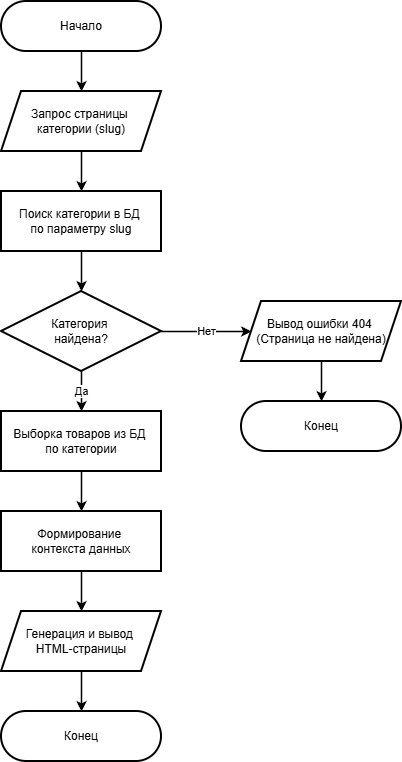

The diagram above was exported from draw.io. Its source (the exported page's mxGraphModel, read from the mxfile embedded in the PNG):
<mxGraphModel dx="907" dy="793" grid="1" gridSize="10" guides="1" tooltips="1" connect="1" arrows="1" fold="1" page="1" pageScale="1" pageWidth="827" pageHeight="1169" math="0" shadow="0">
  <root>
    <mxCell id="0" />
    <mxCell id="1" parent="0" />
    <mxCell id="start" parent="1" style="rounded=1;whiteSpace=wrap;html=1;arcSize=50;strokeWidth=2;" value="Начало" vertex="1">
      <mxGeometry height="50" width="160" x="320" y="40" as="geometry" />
    </mxCell>
    <mxCell id="input_req" parent="1" style="shape=parallelogram;perimeter=parallelogramPerimeter;whiteSpace=wrap;html=1;fixedSize=1;strokeWidth=2;" value="Запрос страницы&amp;nbsp;&lt;br&gt;категории (slug)" vertex="1">
      <mxGeometry height="60" width="160" x="320" y="130" as="geometry" />
    </mxCell>
    <mxCell id="get_cat" parent="1" style="rounded=0;whiteSpace=wrap;html=1;strokeWidth=2;" value="Поиск категории в БД&amp;nbsp;&lt;br&gt;по параметру slug" vertex="1">
      <mxGeometry height="60" width="160" x="320" y="230" as="geometry" />
    </mxCell>
    <mxCell id="check_found" parent="1" style="rhombus;whiteSpace=wrap;html=1;strokeWidth=2;" value="Категория&amp;nbsp;&lt;br&gt;найдена?" vertex="1">
      <mxGeometry height="80" width="160" x="320" y="330" as="geometry" />
    </mxCell>
    <mxCell id="err_404" parent="1" style="shape=parallelogram;perimeter=parallelogramPerimeter;whiteSpace=wrap;html=1;fixedSize=1;strokeWidth=2;" value="Вывод ошибки 404&amp;nbsp;&lt;br&gt;(Страница не найдена)" vertex="1">
      <mxGeometry height="60" width="160" x="560" y="340" as="geometry" />
    </mxCell>
    <mxCell id="end_404" parent="1" style="rounded=1;whiteSpace=wrap;html=1;arcSize=50;strokeWidth=2;" value="Конец" vertex="1">
      <mxGeometry height="50" width="160" x="560" y="440" as="geometry" />
    </mxCell>
    <mxCell id="get_prods" parent="1" style="rounded=0;whiteSpace=wrap;html=1;strokeWidth=2;" value="Выборка товаров из БД&amp;nbsp;&lt;br&gt;по категории" vertex="1">
      <mxGeometry height="60" width="160" x="320" y="450" as="geometry" />
    </mxCell>
    <mxCell id="make_ctx" parent="1" style="rounded=0;whiteSpace=wrap;html=1;strokeWidth=2;" value="Формирование&amp;nbsp;&lt;br&gt;контекста данных" vertex="1">
      <mxGeometry height="60" width="160" x="320" y="550" as="geometry" />
    </mxCell>
    <mxCell id="render_tmpl" parent="1" style="shape=parallelogram;perimeter=parallelogramPerimeter;whiteSpace=wrap;html=1;fixedSize=1;strokeWidth=2;" value="Генерация и вывод&amp;nbsp;&lt;br&gt;HTML-страницы" vertex="1">
      <mxGeometry height="60" width="160" x="320" y="650" as="geometry" />
    </mxCell>
    <mxCell id="end_ok" parent="1" style="rounded=1;whiteSpace=wrap;html=1;arcSize=50;strokeWidth=2;" value="Конец" vertex="1">
      <mxGeometry height="50" width="160" x="320" y="750" as="geometry" />
    </mxCell>
    <mxCell id="e1" edge="1" parent="1" source="start" style="edgeStyle=orthogonalEdgeStyle;rounded=0;html=1;strokeWidth=1.5;" target="input_req">
      <mxGeometry relative="1" as="geometry" />
    </mxCell>
    <mxCell id="e2" edge="1" parent="1" source="input_req" style="edgeStyle=orthogonalEdgeStyle;rounded=0;html=1;strokeWidth=1.5;" target="get_cat">
      <mxGeometry relative="1" as="geometry" />
    </mxCell>
    <mxCell id="e3" edge="1" parent="1" source="get_cat" style="edgeStyle=orthogonalEdgeStyle;rounded=0;html=1;strokeWidth=1.5;" target="check_found">
      <mxGeometry relative="1" as="geometry" />
    </mxCell>
    <mxCell id="e4" edge="1" parent="1" source="check_found" style="edgeStyle=orthogonalEdgeStyle;rounded=0;html=1;strokeWidth=1.5;" target="err_404" value="Нет">
      <mxGeometry relative="1" as="geometry" />
    </mxCell>
    <mxCell id="e5" edge="1" parent="1" source="err_404" style="edgeStyle=orthogonalEdgeStyle;rounded=0;html=1;strokeWidth=1.5;" target="end_404">
      <mxGeometry relative="1" as="geometry" />
    </mxCell>
    <mxCell id="e6" edge="1" parent="1" source="check_found" style="edgeStyle=orthogonalEdgeStyle;rounded=0;html=1;strokeWidth=1.5;" target="get_prods" value="Да">
      <mxGeometry relative="1" as="geometry" />
    </mxCell>
    <mxCell id="e7" edge="1" parent="1" source="get_prods" style="edgeStyle=orthogonalEdgeStyle;rounded=0;html=1;strokeWidth=1.5;" target="make_ctx">
      <mxGeometry relative="1" as="geometry" />
    </mxCell>
    <mxCell id="e8" edge="1" parent="1" source="make_ctx" style="edgeStyle=orthogonalEdgeStyle;rounded=0;html=1;strokeWidth=1.5;" target="render_tmpl">
      <mxGeometry relative="1" as="geometry" />
    </mxCell>
    <mxCell id="e9" edge="1" parent="1" source="render_tmpl" style="edgeStyle=orthogonalEdgeStyle;rounded=0;html=1;strokeWidth=1.5;" target="end_ok">
      <mxGeometry relative="1" as="geometry" />
    </mxCell>
  </root>
</mxGraphModel>